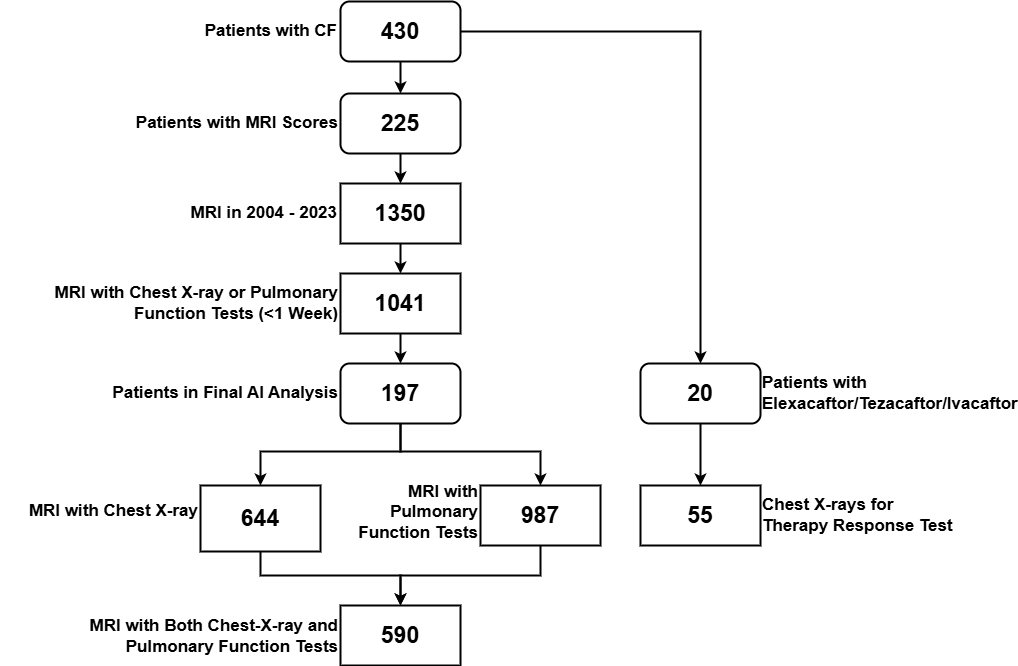

The diagram above was exported from draw.io. Its source (the exported page's mxGraphModel, read from the mxfile embedded in the PNG):
<mxGraphModel dx="2255" dy="785" grid="1" gridSize="10" guides="1" tooltips="1" connect="1" arrows="1" fold="1" page="1" pageScale="1" pageWidth="827" pageHeight="1169" math="0" shadow="0">
  <root>
    <mxCell id="0" />
    <mxCell id="1" parent="0" />
    <mxCell id="mS_3zTYztV7sOtqsyqEx-12" value="" style="edgeStyle=orthogonalEdgeStyle;rounded=0;orthogonalLoop=1;jettySize=auto;html=1;fontSize=23;fontStyle=1;strokeWidth=2;" parent="1" source="mS_3zTYztV7sOtqsyqEx-3" target="mS_3zTYztV7sOtqsyqEx-5" edge="1">
      <mxGeometry relative="1" as="geometry" />
    </mxCell>
    <mxCell id="mS_3zTYztV7sOtqsyqEx-3" value="225" style="rounded=1;whiteSpace=wrap;html=1;fontSize=23;fontStyle=1;strokeWidth=2;" parent="1" vertex="1">
      <mxGeometry x="180" y="152" width="120" height="60" as="geometry" />
    </mxCell>
    <mxCell id="mS_3zTYztV7sOtqsyqEx-15" style="edgeStyle=orthogonalEdgeStyle;rounded=0;orthogonalLoop=1;jettySize=auto;html=1;fontSize=13;fontStyle=1;strokeWidth=2;" parent="1" source="mS_3zTYztV7sOtqsyqEx-4" target="mS_3zTYztV7sOtqsyqEx-7" edge="1">
      <mxGeometry relative="1" as="geometry">
        <Array as="points">
          <mxPoint x="240" y="510" />
          <mxPoint x="100" y="510" />
        </Array>
      </mxGeometry>
    </mxCell>
    <mxCell id="mS_3zTYztV7sOtqsyqEx-16" style="edgeStyle=orthogonalEdgeStyle;rounded=0;orthogonalLoop=1;jettySize=auto;html=1;fontSize=13;fontStyle=1;strokeWidth=2;" parent="1" source="mS_3zTYztV7sOtqsyqEx-4" target="mS_3zTYztV7sOtqsyqEx-8" edge="1">
      <mxGeometry relative="1" as="geometry">
        <Array as="points">
          <mxPoint x="240" y="510" />
          <mxPoint x="380" y="510" />
        </Array>
      </mxGeometry>
    </mxCell>
    <mxCell id="mS_3zTYztV7sOtqsyqEx-4" value="197" style="rounded=1;whiteSpace=wrap;html=1;fontSize=23;fontStyle=1;strokeWidth=2;" parent="1" vertex="1">
      <mxGeometry x="180" y="422" width="120" height="60" as="geometry" />
    </mxCell>
    <mxCell id="mS_3zTYztV7sOtqsyqEx-13" value="" style="edgeStyle=orthogonalEdgeStyle;rounded=0;orthogonalLoop=1;jettySize=auto;html=1;fontSize=23;fontStyle=1;strokeWidth=2;" parent="1" source="mS_3zTYztV7sOtqsyqEx-5" target="mS_3zTYztV7sOtqsyqEx-6" edge="1">
      <mxGeometry relative="1" as="geometry" />
    </mxCell>
    <mxCell id="mS_3zTYztV7sOtqsyqEx-5" value="1350" style="rounded=0;whiteSpace=wrap;html=1;fontSize=23;fontStyle=1;strokeWidth=2;" parent="1" vertex="1">
      <mxGeometry x="180" y="242" width="120" height="60" as="geometry" />
    </mxCell>
    <mxCell id="mS_3zTYztV7sOtqsyqEx-14" value="" style="edgeStyle=orthogonalEdgeStyle;rounded=0;orthogonalLoop=1;jettySize=auto;html=1;fontSize=23;fontStyle=1;strokeWidth=2;" parent="1" source="mS_3zTYztV7sOtqsyqEx-6" target="mS_3zTYztV7sOtqsyqEx-4" edge="1">
      <mxGeometry relative="1" as="geometry" />
    </mxCell>
    <mxCell id="mS_3zTYztV7sOtqsyqEx-6" value="1041" style="rounded=0;whiteSpace=wrap;html=1;fontSize=23;fontStyle=1;strokeWidth=2;" parent="1" vertex="1">
      <mxGeometry x="180" y="332" width="120" height="60" as="geometry" />
    </mxCell>
    <mxCell id="mS_3zTYztV7sOtqsyqEx-17" style="edgeStyle=orthogonalEdgeStyle;rounded=0;orthogonalLoop=1;jettySize=auto;html=1;entryX=0.5;entryY=0;entryDx=0;entryDy=0;fontSize=13;fontStyle=1;strokeWidth=2;" parent="1" source="mS_3zTYztV7sOtqsyqEx-7" target="mS_3zTYztV7sOtqsyqEx-9" edge="1">
      <mxGeometry relative="1" as="geometry">
        <Array as="points">
          <mxPoint x="100" y="634" />
          <mxPoint x="240" y="634" />
        </Array>
      </mxGeometry>
    </mxCell>
    <mxCell id="mS_3zTYztV7sOtqsyqEx-7" value="644" style="rounded=0;whiteSpace=wrap;html=1;fontSize=23;fontStyle=1;strokeWidth=2;" parent="1" vertex="1">
      <mxGeometry x="40" y="544" width="120" height="66" as="geometry" />
    </mxCell>
    <mxCell id="mS_3zTYztV7sOtqsyqEx-18" style="edgeStyle=orthogonalEdgeStyle;rounded=0;orthogonalLoop=1;jettySize=auto;html=1;entryX=0.5;entryY=0;entryDx=0;entryDy=0;fontSize=13;fontStyle=1;strokeWidth=2;" parent="1" source="mS_3zTYztV7sOtqsyqEx-8" edge="1">
      <mxGeometry relative="1" as="geometry">
        <mxPoint x="240" y="664" as="targetPoint" />
        <Array as="points">
          <mxPoint x="380" y="634" />
          <mxPoint x="240" y="634" />
        </Array>
      </mxGeometry>
    </mxCell>
    <mxCell id="mS_3zTYztV7sOtqsyqEx-8" value="987" style="rounded=0;whiteSpace=wrap;html=1;fontSize=23;fontStyle=1;strokeWidth=2;" parent="1" vertex="1">
      <mxGeometry x="320" y="544" width="120" height="60" as="geometry" />
    </mxCell>
    <mxCell id="mS_3zTYztV7sOtqsyqEx-9" value="590" style="rounded=0;whiteSpace=wrap;html=1;fontSize=23;fontStyle=1;strokeWidth=2;" parent="1" vertex="1">
      <mxGeometry x="180" y="664" width="120" height="60" as="geometry" />
    </mxCell>
    <mxCell id="mS_3zTYztV7sOtqsyqEx-11" value="" style="edgeStyle=orthogonalEdgeStyle;rounded=0;orthogonalLoop=1;jettySize=auto;html=1;fontSize=23;fontStyle=1;strokeWidth=2;" parent="1" source="mS_3zTYztV7sOtqsyqEx-10" target="mS_3zTYztV7sOtqsyqEx-3" edge="1">
      <mxGeometry relative="1" as="geometry" />
    </mxCell>
    <mxCell id="mS_3zTYztV7sOtqsyqEx-29" style="edgeStyle=orthogonalEdgeStyle;rounded=0;orthogonalLoop=1;jettySize=auto;html=1;fontSize=13;fontStyle=1;strokeWidth=2;" parent="1" source="mS_3zTYztV7sOtqsyqEx-10" target="mS_3zTYztV7sOtqsyqEx-28" edge="1">
      <mxGeometry relative="1" as="geometry" />
    </mxCell>
    <mxCell id="mS_3zTYztV7sOtqsyqEx-10" value="430" style="rounded=1;whiteSpace=wrap;html=1;fontSize=23;fontStyle=1;strokeWidth=2;" parent="1" vertex="1">
      <mxGeometry x="180" y="60" width="120" height="60" as="geometry" />
    </mxCell>
    <mxCell id="mS_3zTYztV7sOtqsyqEx-19" value="Patients with CF" style="text;html=1;align=right;verticalAlign=middle;whiteSpace=wrap;rounded=0;fontSize=17;fontStyle=1;strokeWidth=2;" parent="1" vertex="1">
      <mxGeometry x="39" y="75" width="140" height="30" as="geometry" />
    </mxCell>
    <mxCell id="mS_3zTYztV7sOtqsyqEx-20" value="Patients with MRI Scores" style="text;html=1;align=right;verticalAlign=middle;whiteSpace=wrap;rounded=0;fontSize=17;fontStyle=1;strokeWidth=2;" parent="1" vertex="1">
      <mxGeometry x="-50" y="167" width="230" height="30" as="geometry" />
    </mxCell>
    <mxCell id="mS_3zTYztV7sOtqsyqEx-21" value="MRI in 2004 - 2023" style="text;html=1;align=right;verticalAlign=middle;whiteSpace=wrap;rounded=0;fontSize=17;fontStyle=1;strokeWidth=2;" parent="1" vertex="1">
      <mxGeometry x="10" y="257" width="169" height="30" as="geometry" />
    </mxCell>
    <mxCell id="mS_3zTYztV7sOtqsyqEx-22" value="MRI with Chest X-ray or Pulmonary Function Tests (&amp;lt;1 Week)" style="text;html=1;align=right;verticalAlign=middle;whiteSpace=wrap;rounded=0;fontSize=17;fontStyle=1;strokeWidth=2;" parent="1" vertex="1">
      <mxGeometry x="-110" y="347" width="290" height="30" as="geometry" />
    </mxCell>
    <mxCell id="mS_3zTYztV7sOtqsyqEx-23" value="Patients in Final AI Analysis" style="text;html=1;align=right;verticalAlign=middle;whiteSpace=wrap;rounded=0;fontSize=17;fontStyle=1;strokeWidth=2;" parent="1" vertex="1">
      <mxGeometry x="-70" y="437" width="250" height="30" as="geometry" />
    </mxCell>
    <mxCell id="mS_3zTYztV7sOtqsyqEx-24" value="MRI with Chest X-ray" style="text;html=1;align=right;verticalAlign=middle;whiteSpace=wrap;rounded=0;fontSize=17;fontStyle=1;strokeWidth=2;" parent="1" vertex="1">
      <mxGeometry x="-160" y="555" width="200" height="30" as="geometry" />
    </mxCell>
    <mxCell id="mS_3zTYztV7sOtqsyqEx-25" value="MRI with Pulmonary Function Tests" style="text;html=1;align=right;verticalAlign=middle;whiteSpace=wrap;rounded=0;fontSize=17;fontStyle=1;strokeWidth=2;" parent="1" vertex="1">
      <mxGeometry x="160" y="556" width="160" height="30" as="geometry" />
    </mxCell>
    <mxCell id="mS_3zTYztV7sOtqsyqEx-27" value="MRI with Both Chest-X-ray and Pulmonary Function Tests" style="text;html=1;align=right;verticalAlign=middle;whiteSpace=wrap;rounded=0;fontSize=17;fontStyle=1;strokeWidth=2;" parent="1" vertex="1">
      <mxGeometry x="-100" y="679" width="280" height="31" as="geometry" />
    </mxCell>
    <mxCell id="mS_3zTYztV7sOtqsyqEx-35" value="" style="edgeStyle=orthogonalEdgeStyle;rounded=0;orthogonalLoop=1;jettySize=auto;html=1;fontSize=13;fontStyle=1;strokeWidth=2;" parent="1" source="mS_3zTYztV7sOtqsyqEx-28" target="mS_3zTYztV7sOtqsyqEx-34" edge="1">
      <mxGeometry relative="1" as="geometry" />
    </mxCell>
    <mxCell id="mS_3zTYztV7sOtqsyqEx-28" value="20" style="rounded=1;whiteSpace=wrap;html=1;fontSize=23;fontStyle=1;strokeWidth=2;" parent="1" vertex="1">
      <mxGeometry x="480" y="422" width="120" height="60" as="geometry" />
    </mxCell>
    <mxCell id="mS_3zTYztV7sOtqsyqEx-30" value="Patients with Elexacaftor/Tezacaftor/Ivacaftor" style="text;html=1;align=left;verticalAlign=middle;whiteSpace=wrap;rounded=0;fontSize=17;fontStyle=1;strokeWidth=2;" parent="1" vertex="1">
      <mxGeometry x="600" y="437" width="209" height="30" as="geometry" />
    </mxCell>
    <mxCell id="mS_3zTYztV7sOtqsyqEx-34" value="55" style="rounded=0;whiteSpace=wrap;html=1;fontSize=23;fontStyle=1;strokeWidth=2;" parent="1" vertex="1">
      <mxGeometry x="480" y="544" width="120" height="60" as="geometry" />
    </mxCell>
    <mxCell id="mS_3zTYztV7sOtqsyqEx-36" value="Chest X-rays for Therapy Response Test" style="text;html=1;align=left;verticalAlign=middle;whiteSpace=wrap;rounded=0;fontSize=17;fontStyle=1;strokeWidth=2;" parent="1" vertex="1">
      <mxGeometry x="600" y="559" width="200" height="30" as="geometry" />
    </mxCell>
  </root>
</mxGraphModel>